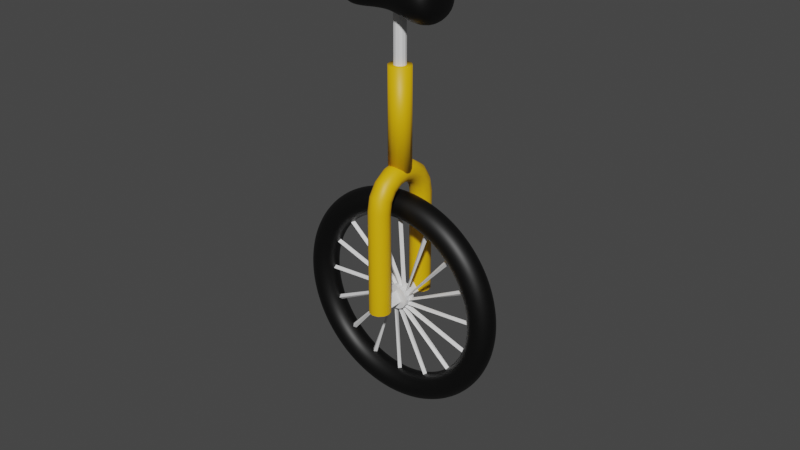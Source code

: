 # Source: Unicycle.blend  (saved by Blender 2.93.21; exported with 4.5.12 LTS)
import bpy
from mathutils import Matrix  # noqa: F401  (used for matrix-valued properties, if any)

bpy.ops.wm.read_factory_settings(use_empty=True)
scene = bpy.context.scene
scene.name = 'Scene'

# ---- collections
col_collection = bpy.data.collections.new('Collection'); scene.collection.children.link(col_collection)

# ---- materials (node trees are filled in below, after node groups)
mat_material = bpy.data.materials.new('Material')
mat_material.use_transparent_shadow = False
mat_material_002 = bpy.data.materials.new('Material.002')
mat_material_002.use_transparent_shadow = False
mat_material_001 = bpy.data.materials.new('Material.001')
mat_material_001.use_transparent_shadow = False

# ---- material node trees
mat_material.use_nodes = True; mat_material.node_tree.nodes.clear()
_N = mat_material.node_tree.nodes; _L = mat_material.node_tree.links
n0 = _N.new('ShaderNodeBsdfPrincipled'); n0.name = 'Principled BSDF'; n0.location = (10, 300)
n0.distribution = 'GGX'
n0.subsurface_method = 'BURLEY'
n0.inputs[0].default_value = (0.0, 0.0, 0.0, 1.0)
n0.inputs[3].default_value = 1.45
n0.inputs[27].default_value = (0.0, 0.0, 0.0, 1.0)
n0.inputs[28].default_value = 1.0
n1 = _N.new('ShaderNodeOutputMaterial'); n1.name = 'Material Output'; n1.location = (300, 300)
_L.new(n0.outputs[0], n1.inputs[0])
n1.is_active_output = True
mat_material_002.use_nodes = True; mat_material_002.node_tree.nodes.clear()
_N = mat_material_002.node_tree.nodes; _L = mat_material_002.node_tree.links
n0 = _N.new('ShaderNodeBsdfPrincipled'); n0.name = 'Principled BSDF'; n0.location = (10, 300)
n0.distribution = 'GGX'
n0.subsurface_method = 'BURLEY'
n0.inputs[3].default_value = 1.45
n0.inputs[27].default_value = (0.0, 0.0, 0.0, 1.0)
n0.inputs[28].default_value = 1.0
n1 = _N.new('ShaderNodeOutputMaterial'); n1.name = 'Material Output'; n1.location = (300, 300)
_L.new(n0.outputs[0], n1.inputs[0])
n1.is_active_output = True
mat_material_001.use_nodes = True; mat_material_001.node_tree.nodes.clear()
_N = mat_material_001.node_tree.nodes; _L = mat_material_001.node_tree.links
n0 = _N.new('ShaderNodeBsdfPrincipled'); n0.name = 'Principled BSDF'; n0.location = (10, 300)
n0.distribution = 'GGX'
n0.subsurface_method = 'BURLEY'
n0.inputs[0].default_value = (0.8, 0.4426, 3.118e-05, 1.0)
n0.inputs[3].default_value = 1.45
n0.inputs[27].default_value = (0.0, 0.0, 0.0, 1.0)
n0.inputs[28].default_value = 1.0
n1 = _N.new('ShaderNodeOutputMaterial'); n1.name = 'Material Output'; n1.location = (300, 300)
_L.new(n0.outputs[0], n1.inputs[0])
n1.is_active_output = True

# ---- world
world_world = bpy.data.worlds.new('World'); scene.world = world_world
world_world.use_nodes = True; world_world.node_tree.nodes.clear()
_N = world_world.node_tree.nodes; _L = world_world.node_tree.links
n0 = _N.new('ShaderNodeOutputWorld'); n0.name = 'World Output'; n0.location = (300, 300)
n1 = _N.new('ShaderNodeBackground'); n1.name = 'Background'; n1.location = (10, 300)
n1.inputs[0].default_value = (0.05088, 0.05088, 0.05088, 1.0)
_L.new(n1.outputs[0], n0.inputs[0])
n0.is_active_output = True
world_world.color = (0.05088, 0.05088, 0.05088)
world_world.use_sun_shadow = False
world_world.sun_shadow_jitter_overblur = 0.0

# ---- meshes
me_torus = bpy.data.meshes.new('Torus')
me_torus.from_pydata([(1.44, 0.0, 0.0), (1.384, 0.0, 0.1344), (1.25, 0.0, 0.19), (1.116, 0.0, 0.1344), (1.06, 0.0, 2.327e-17), (1.116, 0.0, -0.1344), (1.25, 0.0, -0.19), (1.384, 0.0, -0.1344), (1.412, 0.2809, 0.0), (1.358, 0.2701, 0.1344), (1.226, 0.2439, 0.19), (1.094, 0.2177, 0.1344), (1.04, 0.2068, 2.327e-17), (1.094, 0.2177, -0.1344), (1.226, 0.2439, -0.19), (1.358, 0.2701, -0.1344), (1.33, 0.5511, 0.0), (1.279, 0.5298, 0.1344), (1.155, 0.4784, 0.19), (1.031, 0.4269, 0.1344), (0.9793, 0.4056, 2.327e-17), (1.031, 0.4269, -0.1344), (1.155, 0.4784, -0.19), (1.279, 0.5298, -0.1344), (1.197, 0.8, 0.0), (1.151, 0.7691, 0.1344), (1.039, 0.6945, 0.19), (0.9276, 0.6198, 0.1344), (0.8814, 0.5889, 2.327e-17), (0.9276, 0.6198, -0.1344), (1.039, 0.6945, -0.19), (1.151, 0.7691, -0.1344), (1.018, 1.018, 0.0), (0.9789, 0.9789, 0.1344), (0.8839, 0.8839, 0.19), (0.7889, 0.7889, 0.1344), (0.7495, 0.7495, 2.327e-17), (0.7889, 0.7889, -0.1344), (0.8839, 0.8839, -0.19), (0.9789, 0.9789, -0.1344), (0.8, 1.197, 0.0), (0.7691, 1.151, 0.1344), (0.6945, 1.039, 0.19), (0.6198, 0.9276, 0.1344), (0.5889, 0.8814, 2.327e-17), (0.6198, 0.9276, -0.1344), (0.6945, 1.039, -0.19), (0.7691, 1.151, -0.1344), (0.5511, 1.33, 0.0), (0.5298, 1.279, 0.1344), (0.4784, 1.155, 0.19), (0.4269, 1.031, 0.1344), (0.4056, 0.9793, 2.327e-17), (0.4269, 1.031, -0.1344), (0.4784, 1.155, -0.19), (0.5298, 1.279, -0.1344), (0.2809, 1.412, 0.0), (0.2701, 1.358, 0.1344), (0.2439, 1.226, 0.19), (0.2177, 1.094, 0.1344), (0.2068, 1.04, 2.327e-17), (0.2177, 1.094, -0.1344), (0.2439, 1.226, -0.19), (0.2701, 1.358, -0.1344), (1.087e-07, 1.44, 0.0), (1.045e-07, 1.384, 0.1344), (9.437e-08, 1.25, 0.19), (8.423e-08, 1.116, 0.1344), (8.003e-08, 1.06, 2.327e-17), (8.423e-08, 1.116, -0.1344), (9.437e-08, 1.25, -0.19), (1.045e-07, 1.384, -0.1344), (-0.2809, 1.412, 0.0), (-0.2701, 1.358, 0.1344), (-0.2439, 1.226, 0.19), (-0.2177, 1.094, 0.1344), (-0.2068, 1.04, 2.327e-17), (-0.2177, 1.094, -0.1344), (-0.2439, 1.226, -0.19), (-0.2701, 1.358, -0.1344), (-0.5511, 1.33, 0.0), (-0.5298, 1.279, 0.1344), (-0.4784, 1.155, 0.19), (-0.4269, 1.031, 0.1344), (-0.4056, 0.9793, 2.327e-17), (-0.4269, 1.031, -0.1344), (-0.4784, 1.155, -0.19), (-0.5298, 1.279, -0.1344), (-0.8, 1.197, 0.0), (-0.7691, 1.151, 0.1344), (-0.6945, 1.039, 0.19), (-0.6198, 0.9276, 0.1344), (-0.5889, 0.8814, 2.327e-17), (-0.6198, 0.9276, -0.1344), (-0.6945, 1.039, -0.19), (-0.7691, 1.151, -0.1344), (-1.018, 1.018, 0.0), (-0.9789, 0.9789, 0.1344), (-0.8839, 0.8839, 0.19), (-0.7889, 0.7889, 0.1344), (-0.7495, 0.7495, 2.327e-17), (-0.7889, 0.7889, -0.1344), (-0.8839, 0.8839, -0.19), (-0.9789, 0.9789, -0.1344), (-1.197, 0.8, 0.0), (-1.151, 0.7691, 0.1344), (-1.039, 0.6945, 0.19), (-0.9276, 0.6198, 0.1344), (-0.8814, 0.5889, 2.327e-17), (-0.9276, 0.6198, -0.1344), (-1.039, 0.6945, -0.19), (-1.151, 0.7691, -0.1344), (-1.33, 0.5511, 0.0), (-1.279, 0.5298, 0.1344), (-1.155, 0.4784, 0.19), (-1.031, 0.4269, 0.1344), (-0.9793, 0.4056, 2.327e-17), (-1.031, 0.4269, -0.1344), (-1.155, 0.4784, -0.19), (-1.279, 0.5298, -0.1344), (-1.412, 0.2809, 0.0), (-1.358, 0.2701, 0.1344), (-1.226, 0.2439, 0.19), (-1.094, 0.2177, 0.1344), (-1.04, 0.2068, 2.327e-17), (-1.094, 0.2177, -0.1344), (-1.226, 0.2439, -0.19), (-1.358, 0.2701, -0.1344), (-1.44, 1.259e-07, 0.0), (-1.384, 1.21e-07, 0.1344), (-1.25, 1.093e-07, 0.19), (-1.116, 9.753e-08, 0.1344), (-1.06, 9.267e-08, 2.327e-17), (-1.116, 9.753e-08, -0.1344), (-1.25, 1.093e-07, -0.19), (-1.384, 1.21e-07, -0.1344), (-1.412, -0.2809, 0.0), (-1.358, -0.2701, 0.1344), (-1.226, -0.2439, 0.19), (-1.094, -0.2177, 0.1344), (-1.04, -0.2068, 2.327e-17), (-1.094, -0.2177, -0.1344), (-1.226, -0.2439, -0.19), (-1.358, -0.2701, -0.1344), (-1.33, -0.5511, 0.0), (-1.279, -0.5298, 0.1344), (-1.155, -0.4784, 0.19), (-1.031, -0.4269, 0.1344), (-0.9793, -0.4056, 2.327e-17), (-1.031, -0.4269, -0.1344), (-1.155, -0.4784, -0.19), (-1.279, -0.5298, -0.1344), (-1.197, -0.8, 0.0), (-1.151, -0.7691, 0.1344), (-1.039, -0.6945, 0.19), (-0.9276, -0.6198, 0.1344), (-0.8814, -0.5889, 2.327e-17), (-0.9276, -0.6198, -0.1344), (-1.039, -0.6945, -0.19), (-1.151, -0.7691, -0.1344), (-1.018, -1.018, 0.0), (-0.9789, -0.9789, 0.1344), (-0.8839, -0.8839, 0.19), (-0.7889, -0.7889, 0.1344), (-0.7495, -0.7495, 2.327e-17), (-0.7889, -0.7889, -0.1344), (-0.8839, -0.8839, -0.19), (-0.9789, -0.9789, -0.1344), (-0.8, -1.197, 0.0), (-0.7691, -1.151, 0.1344), (-0.6945, -1.039, 0.19), (-0.6198, -0.9276, 0.1344), (-0.5889, -0.8814, 2.327e-17), (-0.6198, -0.9276, -0.1344), (-0.6945, -1.039, -0.19), (-0.7691, -1.151, -0.1344), (-0.5511, -1.33, 0.0), (-0.5298, -1.279, 0.1344), (-0.4784, -1.155, 0.19), (-0.4269, -1.031, 0.1344), (-0.4056, -0.9793, 2.327e-17), (-0.4269, -1.031, -0.1344), (-0.4784, -1.155, -0.19), (-0.5298, -1.279, -0.1344), (-0.2809, -1.412, 0.0), (-0.2701, -1.358, 0.1344), (-0.2439, -1.226, 0.19), (-0.2177, -1.094, 0.1344), (-0.2068, -1.04, 2.327e-17), (-0.2177, -1.094, -0.1344), (-0.2439, -1.226, -0.19), (-0.2701, -1.358, -0.1344), (1.087e-07, -1.44, 0.0), (1.045e-07, -1.384, 0.1344), (9.437e-08, -1.25, 0.19), (8.423e-08, -1.116, 0.1344), (8.003e-08, -1.06, 2.327e-17), (8.423e-08, -1.116, -0.1344), (9.437e-08, -1.25, -0.19), (1.045e-07, -1.384, -0.1344), (0.2809, -1.412, 0.0), (0.2701, -1.358, 0.1344), (0.2439, -1.226, 0.19), (0.2177, -1.094, 0.1344), (0.2068, -1.04, 2.327e-17), (0.2177, -1.094, -0.1344), (0.2439, -1.226, -0.19), (0.2701, -1.358, -0.1344), (0.5511, -1.33, 0.0), (0.5298, -1.279, 0.1344), (0.4784, -1.155, 0.19), (0.4269, -1.031, 0.1344), (0.4056, -0.9793, 2.327e-17), (0.4269, -1.031, -0.1344), (0.4784, -1.155, -0.19), (0.5298, -1.279, -0.1344), (0.8, -1.197, 0.0), (0.7691, -1.151, 0.1344), (0.6945, -1.039, 0.19), (0.6198, -0.9276, 0.1344), (0.5889, -0.8814, 2.327e-17), (0.6198, -0.9276, -0.1344), (0.6945, -1.039, -0.19), (0.7691, -1.151, -0.1344), (1.018, -1.018, 0.0), (0.9789, -0.9789, 0.1344), (0.8839, -0.8839, 0.19), (0.7889, -0.7889, 0.1344), (0.7495, -0.7495, 2.327e-17), (0.7889, -0.7889, -0.1344), (0.8839, -0.8839, -0.19), (0.9789, -0.9789, -0.1344), (1.197, -0.8, 0.0), (1.151, -0.7691, 0.1344), (1.039, -0.6945, 0.19), (0.9276, -0.6198, 0.1344), (0.8814, -0.5889, 2.327e-17), (0.9276, -0.6198, -0.1344), (1.039, -0.6945, -0.19), (1.151, -0.7691, -0.1344), (1.33, -0.5511, 0.0), (1.279, -0.5298, 0.1344), (1.155, -0.4784, 0.19), (1.031, -0.4269, 0.1344), (0.9793, -0.4056, 2.327e-17), (1.031, -0.4269, -0.1344), (1.155, -0.4784, -0.19), (1.279, -0.5298, -0.1344), (1.412, -0.2809, 0.0), (1.358, -0.2701, 0.1344), (1.226, -0.2439, 0.19), (1.094, -0.2177, 0.1344), (1.04, -0.2068, 2.327e-17), (1.094, -0.2177, -0.1344), (1.226, -0.2439, -0.19), (1.358, -0.2701, -0.1344)], [], [(0, 8, 9, 1), (1, 9, 10, 2), (2, 10, 11, 3), (3, 11, 12, 4), (4, 12, 13, 5), (5, 13, 14, 6), (6, 14, 15, 7), (7, 15, 8, 0), (8, 16, 17, 9), (9, 17, 18, 10), (10, 18, 19, 11), (11, 19, 20, 12), (12, 20, 21, 13), (13, 21, 22, 14), (14, 22, 23, 15), (15, 23, 16, 8), (16, 24, 25, 17), (17, 25, 26, 18), (18, 26, 27, 19), (19, 27, 28, 20), (20, 28, 29, 21), (21, 29, 30, 22), (22, 30, 31, 23), (23, 31, 24, 16), (24, 32, 33, 25), (25, 33, 34, 26), (26, 34, 35, 27), (27, 35, 36, 28), (28, 36, 37, 29), (29, 37, 38, 30), (30, 38, 39, 31), (31, 39, 32, 24), (32, 40, 41, 33), (33, 41, 42, 34), (34, 42, 43, 35), (35, 43, 44, 36), (36, 44, 45, 37), (37, 45, 46, 38), (38, 46, 47, 39), (39, 47, 40, 32), (40, 48, 49, 41), (41, 49, 50, 42), (42, 50, 51, 43), (43, 51, 52, 44), (44, 52, 53, 45), (45, 53, 54, 46), (46, 54, 55, 47), (47, 55, 48, 40), (48, 56, 57, 49), (49, 57, 58, 50), (50, 58, 59, 51), (51, 59, 60, 52), (52, 60, 61, 53), (53, 61, 62, 54), (54, 62, 63, 55), (55, 63, 56, 48), (56, 64, 65, 57), (57, 65, 66, 58), (58, 66, 67, 59), (59, 67, 68, 60), (60, 68, 69, 61), (61, 69, 70, 62), (62, 70, 71, 63), (63, 71, 64, 56), (64, 72, 73, 65), (65, 73, 74, 66), (66, 74, 75, 67), (67, 75, 76, 68), (68, 76, 77, 69), (69, 77, 78, 70), (70, 78, 79, 71), (71, 79, 72, 64), (72, 80, 81, 73), (73, 81, 82, 74), (74, 82, 83, 75), (75, 83, 84, 76), (76, 84, 85, 77), (77, 85, 86, 78), (78, 86, 87, 79), (79, 87, 80, 72), (80, 88, 89, 81), (81, 89, 90, 82), (82, 90, 91, 83), (83, 91, 92, 84), (84, 92, 93, 85), (85, 93, 94, 86), (86, 94, 95, 87), (87, 95, 88, 80), (88, 96, 97, 89), (89, 97, 98, 90), (90, 98, 99, 91), (91, 99, 100, 92), (92, 100, 101, 93), (93, 101, 102, 94), (94, 102, 103, 95), (95, 103, 96, 88), (96, 104, 105, 97), (97, 105, 106, 98), (98, 106, 107, 99), (99, 107, 108, 100), (100, 108, 109, 101), (101, 109, 110, 102), (102, 110, 111, 103), (103, 111, 104, 96), (104, 112, 113, 105), (105, 113, 114, 106), (106, 114, 115, 107), (107, 115, 116, 108), (108, 116, 117, 109), (109, 117, 118, 110), (110, 118, 119, 111), (111, 119, 112, 104), (112, 120, 121, 113), (113, 121, 122, 114), (114, 122, 123, 115), (115, 123, 124, 116), (116, 124, 125, 117), (117, 125, 126, 118), (118, 126, 127, 119), (119, 127, 120, 112), (120, 128, 129, 121), (121, 129, 130, 122), (122, 130, 131, 123), (123, 131, 132, 124), (124, 132, 133, 125), (125, 133, 134, 126), (126, 134, 135, 127), (127, 135, 128, 120), (128, 136, 137, 129), (129, 137, 138, 130), (130, 138, 139, 131), (131, 139, 140, 132), (132, 140, 141, 133), (133, 141, 142, 134), (134, 142, 143, 135), (135, 143, 136, 128), (136, 144, 145, 137), (137, 145, 146, 138), (138, 146, 147, 139), (139, 147, 148, 140), (140, 148, 149, 141), (141, 149, 150, 142), (142, 150, 151, 143), (143, 151, 144, 136), (144, 152, 153, 145), (145, 153, 154, 146), (146, 154, 155, 147), (147, 155, 156, 148), (148, 156, 157, 149), (149, 157, 158, 150), (150, 158, 159, 151), (151, 159, 152, 144), (152, 160, 161, 153), (153, 161, 162, 154), (154, 162, 163, 155), (155, 163, 164, 156), (156, 164, 165, 157), (157, 165, 166, 158), (158, 166, 167, 159), (159, 167, 160, 152), (160, 168, 169, 161), (161, 169, 170, 162), (162, 170, 171, 163), (163, 171, 172, 164), (164, 172, 173, 165), (165, 173, 174, 166), (166, 174, 175, 167), (167, 175, 168, 160), (168, 176, 177, 169), (169, 177, 178, 170), (170, 178, 179, 171), (171, 179, 180, 172), (172, 180, 181, 173), (173, 181, 182, 174), (174, 182, 183, 175), (175, 183, 176, 168), (176, 184, 185, 177), (177, 185, 186, 178), (178, 186, 187, 179), (179, 187, 188, 180), (180, 188, 189, 181), (181, 189, 190, 182), (182, 190, 191, 183), (183, 191, 184, 176), (184, 192, 193, 185), (185, 193, 194, 186), (186, 194, 195, 187), (187, 195, 196, 188), (188, 196, 197, 189), (189, 197, 198, 190), (190, 198, 199, 191), (191, 199, 192, 184), (192, 200, 201, 193), (193, 201, 202, 194), (194, 202, 203, 195), (195, 203, 204, 196), (196, 204, 205, 197), (197, 205, 206, 198), (198, 206, 207, 199), (199, 207, 200, 192), (200, 208, 209, 201), (201, 209, 210, 202), (202, 210, 211, 203), (203, 211, 212, 204), (204, 212, 213, 205), (205, 213, 214, 206), (206, 214, 215, 207), (207, 215, 208, 200), (208, 216, 217, 209), (209, 217, 218, 210), (210, 218, 219, 211), (211, 219, 220, 212), (212, 220, 221, 213), (213, 221, 222, 214), (214, 222, 223, 215), (215, 223, 216, 208), (216, 224, 225, 217), (217, 225, 226, 218), (218, 226, 227, 219), (219, 227, 228, 220), (220, 228, 229, 221), (221, 229, 230, 222), (222, 230, 231, 223), (223, 231, 224, 216), (224, 232, 233, 225), (225, 233, 234, 226), (226, 234, 235, 227), (227, 235, 236, 228), (228, 236, 237, 229), (229, 237, 238, 230), (230, 238, 239, 231), (231, 239, 232, 224), (232, 240, 241, 233), (233, 241, 242, 234), (234, 242, 243, 235), (235, 243, 244, 236), (236, 244, 245, 237), (237, 245, 246, 238), (238, 246, 247, 239), (239, 247, 240, 232), (240, 248, 249, 241), (241, 249, 250, 242), (242, 250, 251, 243), (243, 251, 252, 244), (244, 252, 253, 245), (245, 253, 254, 246), (246, 254, 255, 247), (247, 255, 248, 240), (248, 0, 1, 249), (249, 1, 2, 250), (250, 2, 3, 251), (251, 3, 4, 252), (252, 4, 5, 253), (253, 5, 6, 254), (254, 6, 7, 255), (255, 7, 0, 248)])
me_torus.polygons.foreach_set('use_smooth', [True] * 256)
_uv = me_torus.uv_layers.new(name='UVMap')
_uv.uv.foreach_set('vector', [0.5, 0.5, 0.5312, 0.5, 0.5312, 0.625, 0.5, 0.625, 0.5, 0.625, 0.5312, 0.625, 0.5312, 0.75, 0.5, 0.75, 0.5, 0.75, 0.5312, 0.75, 0.5312, 0.875, 0.5, 0.875, 0.5, 0.875, 0.5312, 0.875, 0.5312, 1.0, 0.5, 1.0, 0.5, 0.0, 0.5312, 0.0, 0.5312, 0.125, 0.5, 0.125, 0.5, 0.125, 0.5312, 0.125, 0.5312, 0.25, 0.5, 0.25, 0.5, 0.25, 0.5312, 0.25, 0.5312, 0.375, 0.5, 0.375, 0.5, 0.375, 0.5312, 0.375, 0.5312, 0.5, 0.5, 0.5, 0.5312, 0.5, 0.5625, 0.5, 0.5625, 0.625, 0.5312, 0.625, 0.5312, 0.625, 0.5625, 0.625, 0.5625, 0.75, 0.5312, 0.75, 0.5312, 0.75, 0.5625, 0.75, 0.5625, 0.875, 0.5312, 0.875, 0.5312, 0.875, 0.5625, 0.875, 0.5625, 1.0, 0.5312, 1.0, 0.5312, 0.0, 0.5625, 0.0, 0.5625, 0.125, 0.5312, 0.125, 0.5312, 0.125, 0.5625, 0.125, 0.5625, 0.25, 0.5312, 0.25, 0.5312, 0.25, 0.5625, 0.25, 0.5625, 0.375, 0.5312, 0.375, 0.5312, 0.375, 0.5625, 0.375, 0.5625, 0.5, 0.5312, 0.5, 0.5625, 0.5, 0.5938, 0.5, 0.5938, 0.625, 0.5625, 0.625, 0.5625, 0.625, 0.5938, 0.625, 0.5938, 0.75, 0.5625, 0.75, 0.5625, 0.75, 0.5938, 0.75, 0.5938, 0.875, 0.5625, 0.875, 0.5625, 0.875, 0.5938, 0.875, 0.5938, 1.0, 0.5625, 1.0, 0.5625, 0.0, 0.5938, 0.0, 0.5938, 0.125, 0.5625, 0.125, 0.5625, 0.125, 0.5938, 0.125, 0.5938, 0.25, 0.5625, 0.25, 0.5625, 0.25, 0.5938, 0.25, 0.5938, 0.375, 0.5625, 0.375, 0.5625, 0.375, 0.5938, 0.375, 0.5938, 0.5, 0.5625, 0.5, 0.5938, 0.5, 0.625, 0.5, 0.625, 0.625, 0.5938, 0.625, 0.5938, 0.625, 0.625, 0.625, 0.625, 0.75, 0.5938, 0.75, 0.5938, 0.75, 0.625, 0.75, 0.625, 0.875, 0.5938, 0.875, 0.5938, 0.875, 0.625, 0.875, 0.625, 1.0, 0.5938, 1.0, 0.5938, 0.0, 0.625, 0.0, 0.625, 0.125, 0.5938, 0.125, 0.5938, 0.125, 0.625, 0.125, 0.625, 0.25, 0.5938, 0.25, 0.5938, 0.25, 0.625, 0.25, 0.625, 0.375, 0.5938, 0.375, 0.5938, 0.375, 0.625, 0.375, 0.625, 0.5, 0.5938, 0.5, 0.625, 0.5, 0.6562, 0.5, 0.6562, 0.625, 0.625, 0.625, 0.625, 0.625, 0.6562, 0.625, 0.6562, 0.75, 0.625, 0.75, 0.625, 0.75, 0.6562, 0.75, 0.6562, 0.875, 0.625, 0.875, 0.625, 0.875, 0.6562, 0.875, 0.6562, 1.0, 0.625, 1.0, 0.625, 0.0, 0.6562, 0.0, 0.6562, 0.125, 0.625, 0.125, 0.625, 0.125, 0.6562, 0.125, 0.6562, 0.25, 0.625, 0.25, 0.625, 0.25, 0.6562, 0.25, 0.6562, 0.375, 0.625, 0.375, 0.625, 0.375, 0.6562, 0.375, 0.6562, 0.5, 0.625, 0.5, 0.6562, 0.5, 0.6875, 0.5, 0.6875, 0.625, 0.6562, 0.625, 0.6562, 0.625, 0.6875, 0.625, 0.6875, 0.75, 0.6562, 0.75, 0.6562, 0.75, 0.6875, 0.75, 0.6875, 0.875, 0.6562, 0.875, 0.6562, 0.875, 0.6875, 0.875, 0.6875, 1.0, 0.6562, 1.0, 0.6562, 0.0, 0.6875, 0.0, 0.6875, 0.125, 0.6562, 0.125, 0.6562, 0.125, 0.6875, 0.125, 0.6875, 0.25, 0.6562, 0.25, 0.6562, 0.25, 0.6875, 0.25, 0.6875, 0.375, 0.6562, 0.375, 0.6562, 0.375, 0.6875, 0.375, 0.6875, 0.5, 0.6562, 0.5, 0.6875, 0.5, 0.7188, 0.5, 0.7188, 0.625, 0.6875, 0.625, 0.6875, 0.625, 0.7188, 0.625, 0.7188, 0.75, 0.6875, 0.75, 0.6875, 0.75, 0.7188, 0.75, 0.7188, 0.875, 0.6875, 0.875, 0.6875, 0.875, 0.7188, 0.875, 0.7188, 1.0, 0.6875, 1.0, 0.6875, 0.0, 0.7188, 0.0, 0.7188, 0.125, 0.6875, 0.125, 0.6875, 0.125, 0.7188, 0.125, 0.7188, 0.25, 0.6875, 0.25, 0.6875, 0.25, 0.7188, 0.25, 0.7188, 0.375, 0.6875, 0.375, 0.6875, 0.375, 0.7188, 0.375, 0.7188, 0.5, 0.6875, 0.5, 0.7188, 0.5, 0.75, 0.5, 0.75, 0.625, 0.7188, 0.625, 0.7188, 0.625, 0.75, 0.625, 0.75, 0.75, 0.7188, 0.75, 0.7188, 0.75, 0.75, 0.75, 0.75, 0.875, 0.7188, 0.875, 0.7188, 0.875, 0.75, 0.875, 0.75, 1.0, 0.7188, 1.0, 0.7188, 0.0, 0.75, 0.0, 0.75, 0.125, 0.7188, 0.125, 0.7188, 0.125, 0.75, 0.125, 0.75, 0.25, 0.7188, 0.25, 0.7188, 0.25, 0.75, 0.25, 0.75, 0.375, 0.7188, 0.375, 0.7188, 0.375, 0.75, 0.375, 0.75, 0.5, 0.7188, 0.5, 0.75, 0.5, 0.7812, 0.5, 0.7812, 0.625, 0.75, 0.625, 0.75, 0.625, 0.7812, 0.625, 0.7812, 0.75, 0.75, 0.75, 0.75, 0.75, 0.7812, 0.75, 0.7812, 0.875, 0.75, 0.875, 0.75, 0.875, 0.7812, 0.875, 0.7812, 1.0, 0.75, 1.0, 0.75, 0.0, 0.7812, 0.0, 0.7812, 0.125, 0.75, 0.125, 0.75, 0.125, 0.7812, 0.125, 0.7812, 0.25, 0.75, 0.25, 0.75, 0.25, 0.7812, 0.25, 0.7812, 0.375, 0.75, 0.375, 0.75, 0.375, 0.7812, 0.375, 0.7812, 0.5, 0.75, 0.5, 0.7812, 0.5, 0.8125, 0.5, 0.8125, 0.625, 0.7812, 0.625, 0.7812, 0.625, 0.8125, 0.625, 0.8125, 0.75, 0.7812, 0.75, 0.7812, 0.75, 0.8125, 0.75, 0.8125, 0.875, 0.7812, 0.875, 0.7812, 0.875, 0.8125, 0.875, 0.8125, 1.0, 0.7812, 1.0, 0.7812, 0.0, 0.8125, 0.0, 0.8125, 0.125, 0.7812, 0.125, 0.7812, 0.125, 0.8125, 0.125, 0.8125, 0.25, 0.7812, 0.25, 0.7812, 0.25, 0.8125, 0.25, 0.8125, 0.375, 0.7812, 0.375, 0.7812, 0.375, 0.8125, 0.375, 0.8125, 0.5, 0.7812, 0.5, 0.8125, 0.5, 0.8438, 0.5, 0.8438, 0.625, 0.8125, 0.625, 0.8125, 0.625, 0.8438, 0.625, 0.8438, 0.75, 0.8125, 0.75, 0.8125, 0.75, 0.8438, 0.75, 0.8438, 0.875, 0.8125, 0.875, 0.8125, 0.875, 0.8438, 0.875, 0.8438, 1.0, 0.8125, 1.0, 0.8125, 0.0, 0.8438, 0.0, 0.8438, 0.125, 0.8125, 0.125, 0.8125, 0.125, 0.8438, 0.125, 0.8438, 0.25, 0.8125, 0.25, 0.8125, 0.25, 0.8438, 0.25, 0.8438, 0.375, 0.8125, 0.375, 0.8125, 0.375, 0.8438, 0.375, 0.8438, 0.5, 0.8125, 0.5, 0.8438, 0.5, 0.875, 0.5, 0.875, 0.625, 0.8438, 0.625, 0.8438, 0.625, 0.875, 0.625, 0.875, 0.75, 0.8438, 0.75, 0.8438, 0.75, 0.875, 0.75, 0.875, 0.875, 0.8438, 0.875, 0.8438, 0.875, 0.875, 0.875, 0.875, 1.0, 0.8438, 1.0, 0.8438, 0.0, 0.875, 0.0, 0.875, 0.125, 0.8438, 0.125, 0.8438, 0.125, 0.875, 0.125, 0.875, 0.25, 0.8438, 0.25, 0.8438, 0.25, 0.875, 0.25, 0.875, 0.375, 0.8438, 0.375, 0.8438, 0.375, 0.875, 0.375, 0.875, 0.5, 0.8438, 0.5, 0.875, 0.5, 0.9062, 0.5, 0.9062, 0.625, 0.875, 0.625, 0.875, 0.625, 0.9062, 0.625, 0.9062, 0.75, 0.875, 0.75, 0.875, 0.75, 0.9062, 0.75, 0.9062, 0.875, 0.875, 0.875, 0.875, 0.875, 0.9062, 0.875, 0.9062, 1.0, 0.875, 1.0, 0.875, 0.0, 0.9062, 0.0, 0.9062, 0.125, 0.875, 0.125, 0.875, 0.125, 0.9062, 0.125, 0.9062, 0.25, 0.875, 0.25, 0.875, 0.25, 0.9062, 0.25, 0.9062, 0.375, 0.875, 0.375, 0.875, 0.375, 0.9062, 0.375, 0.9062, 0.5, 0.875, 0.5, 0.9062, 0.5, 0.9375, 0.5, 0.9375, 0.625, 0.9062, 0.625, 0.9062, 0.625, 0.9375, 0.625, 0.9375, 0.75, 0.9062, 0.75, 0.9062, 0.75, 0.9375, 0.75, 0.9375, 0.875, 0.9062, 0.875, 0.9062, 0.875, 0.9375, 0.875, 0.9375, 1.0, 0.9062, 1.0, 0.9062, 0.0, 0.9375, 0.0, 0.9375, 0.125, 0.9062, 0.125, 0.9062, 0.125, 0.9375, 0.125, 0.9375, 0.25, 0.9062, 0.25, 0.9062, 0.25, 0.9375, 0.25, 0.9375, 0.375, 0.9062, 0.375, 0.9062, 0.375, 0.9375, 0.375, 0.9375, 0.5, 0.9062, 0.5, 0.9375, 0.5, 0.9688, 0.5, 0.9688, 0.625, 0.9375, 0.625, 0.9375, 0.625, 0.9688, 0.625, 0.9688, 0.75, 0.9375, 0.75, 0.9375, 0.75, 0.9688, 0.75, 0.9688, 0.875, 0.9375, 0.875, 0.9375, 0.875, 0.9688, 0.875, 0.9688, 1.0, 0.9375, 1.0, 0.9375, 0.0, 0.9688, 0.0, 0.9688, 0.125, 0.9375, 0.125, 0.9375, 0.125, 0.9688, 0.125, 0.9688, 0.25, 0.9375, 0.25, 0.9375, 0.25, 0.9688, 0.25, 0.9688, 0.375, 0.9375, 0.375, 0.9375, 0.375, 0.9688, 0.375, 0.9688, 0.5, 0.9375, 0.5, 0.9688, 0.5, 1.0, 0.5, 1.0, 0.625, 0.9688, 0.625, 0.9688, 0.625, 1.0, 0.625, 1.0, 0.75, 0.9688, 0.75, 0.9688, 0.75, 1.0, 0.75, 1.0, 0.875, 0.9688, 0.875, 0.9688, 0.875, 1.0, 0.875, 1.0, 1.0, 0.9688, 1.0, 0.9688, 0.0, 1.0, 0.0, 1.0, 0.125, 0.9688, 0.125, 0.9688, 0.125, 1.0, 0.125, 1.0, 0.25, 0.9688, 0.25, 0.9688, 0.25, 1.0, 0.25, 1.0, 0.375, 0.9688, 0.375, 0.9688, 0.375, 1.0, 0.375, 1.0, 0.5, 0.9688, 0.5, 0.0, 0.5, 0.03125, 0.5, 0.03125, 0.625, 0.0, 0.625, 0.0, 0.625, 0.03125, 0.625, 0.03125, 0.75, 0.0, 0.75, 0.0, 0.75, 0.03125, 0.75, 0.03125, 0.875, 0.0, 0.875, 0.0, 0.875, 0.03125, 0.875, 0.03125, 1.0, 0.0, 1.0, 0.0, 0.0, 0.03125, 0.0, 0.03125, 0.125, 0.0, 0.125, 0.0, 0.125, 0.03125, 0.125, 0.03125, 0.25, 0.0, 0.25, 0.0, 0.25, 0.03125, 0.25, 0.03125, 0.375, 0.0, 0.375, 0.0, 0.375, 0.03125, 0.375, 0.03125, 0.5, 0.0, 0.5, 0.03125, 0.5, 0.0625, 0.5, 0.0625, 0.625, 0.03125, 0.625, 0.03125, 0.625, 0.0625, 0.625, 0.0625, 0.75, 0.03125, 0.75, 0.03125, 0.75, 0.0625, 0.75, 0.0625, 0.875, 0.03125, 0.875, 0.03125, 0.875, 0.0625, 0.875, 0.0625, 1.0, 0.03125, 1.0, 0.03125, 0.0, 0.0625, 0.0, 0.0625, 0.125, 0.03125, 0.125, 0.03125, 0.125, 0.0625, 0.125, 0.0625, 0.25, 0.03125, 0.25, 0.03125, 0.25, 0.0625, 0.25, 0.0625, 0.375, 0.03125, 0.375, 0.03125, 0.375, 0.0625, 0.375, 0.0625, 0.5, 0.03125, 0.5, 0.0625, 0.5, 0.09375, 0.5, 0.09375, 0.625, 0.0625, 0.625, 0.0625, 0.625, 0.09375, 0.625, 0.09375, 0.75, 0.0625, 0.75, 0.0625, 0.75, 0.09375, 0.75, 0.09375, 0.875, 0.0625, 0.875, 0.0625, 0.875, 0.09375, 0.875, 0.09375, 1.0, 0.0625, 1.0, 0.0625, 0.0, 0.09375, 0.0, 0.09375, 0.125, 0.0625, 0.125, 0.0625, 0.125, 0.09375, 0.125, 0.09375, 0.25, 0.0625, 0.25, 0.0625, 0.25, 0.09375, 0.25, 0.09375, 0.375, 0.0625, 0.375, 0.0625, 0.375, 0.09375, 0.375, 0.09375, 0.5, 0.0625, 0.5, 0.09375, 0.5, 0.125, 0.5, 0.125, 0.625, 0.09375, 0.625, 0.09375, 0.625, 0.125, 0.625, 0.125, 0.75, 0.09375, 0.75, 0.09375, 0.75, 0.125, 0.75, 0.125, 0.875, 0.09375, 0.875, 0.09375, 0.875, 0.125, 0.875, 0.125, 1.0, 0.09375, 1.0, 0.09375, 0.0, 0.125, 0.0, 0.125, 0.125, 0.09375, 0.125, 0.09375, 0.125, 0.125, 0.125, 0.125, 0.25, 0.09375, 0.25, 0.09375, 0.25, 0.125, 0.25, 0.125, 0.375, 0.09375, 0.375, 0.09375, 0.375, 0.125, 0.375, 0.125, 0.5, 0.09375, 0.5, 0.125, 0.5, 0.1562, 0.5, 0.1562, 0.625, 0.125, 0.625, 0.125, 0.625, 0.1562, 0.625, 0.1562, 0.75, 0.125, 0.75, 0.125, 0.75, 0.1562, 0.75, 0.1562, 0.875, 0.125, 0.875, 0.125, 0.875, 0.1562, 0.875, 0.1562, 1.0, 0.125, 1.0, 0.125, 0.0, 0.1562, 0.0, 0.1562, 0.125, 0.125, 0.125, 0.125, 0.125, 0.1562, 0.125, 0.1562, 0.25, 0.125, 0.25, 0.125, 0.25, 0.1562, 0.25, 0.1562, 0.375, 0.125, 0.375, 0.125, 0.375, 0.1562, 0.375, 0.1562, 0.5, 0.125, 0.5, 0.1562, 0.5, 0.1875, 0.5, 0.1875, 0.625, 0.1562, 0.625, 0.1562, 0.625, 0.1875, 0.625, 0.1875, 0.75, 0.1562, 0.75, 0.1562, 0.75, 0.1875, 0.75, 0.1875, 0.875, 0.1562, 0.875, 0.1562, 0.875, 0.1875, 0.875, 0.1875, 1.0, 0.1562, 1.0, 0.1562, 0.0, 0.1875, 0.0, 0.1875, 0.125, 0.1562, 0.125, 0.1562, 0.125, 0.1875, 0.125, 0.1875, 0.25, 0.1562, 0.25, 0.1562, 0.25, 0.1875, 0.25, 0.1875, 0.375, 0.1562, 0.375, 0.1562, 0.375, 0.1875, 0.375, 0.1875, 0.5, 0.1562, 0.5, 0.1875, 0.5, 0.2188, 0.5, 0.2188, 0.625, 0.1875, 0.625, 0.1875, 0.625, 0.2188, 0.625, 0.2188, 0.75, 0.1875, 0.75, 0.1875, 0.75, 0.2188, 0.75, 0.2188, 0.875, 0.1875, 0.875, 0.1875, 0.875, 0.2188, 0.875, 0.2188, 1.0, 0.1875, 1.0, 0.1875, 0.0, 0.2188, 0.0, 0.2188, 0.125, 0.1875, 0.125, 0.1875, 0.125, 0.2188, 0.125, 0.2188, 0.25, 0.1875, 0.25, 0.1875, 0.25, 0.2188, 0.25, 0.2188, 0.375, 0.1875, 0.375, 0.1875, 0.375, 0.2188, 0.375, 0.2188, 0.5, 0.1875, 0.5, 0.2188, 0.5, 0.25, 0.5, 0.25, 0.625, 0.2188, 0.625, 0.2188, 0.625, 0.25, 0.625, 0.25, 0.75, 0.2188, 0.75, 0.2188, 0.75, 0.25, 0.75, 0.25, 0.875, 0.2188, 0.875, 0.2188, 0.875, 0.25, 0.875, 0.25, 1.0, 0.2188, 1.0, 0.2188, 0.0, 0.25, 0.0, 0.25, 0.125, 0.2188, 0.125, 0.2188, 0.125, 0.25, 0.125, 0.25, 0.25, 0.2188, 0.25, 0.2188, 0.25, 0.25, 0.25, 0.25, 0.375, 0.2188, 0.375, 0.2188, 0.375, 0.25, 0.375, 0.25, 0.5, 0.2188, 0.5, 0.25, 0.5, 0.2812, 0.5, 0.2812, 0.625, 0.25, 0.625, 0.25, 0.625, 0.2812, 0.625, 0.2812, 0.75, 0.25, 0.75, 0.25, 0.75, 0.2812, 0.75, 0.2812, 0.875, 0.25, 0.875, 0.25, 0.875, 0.2812, 0.875, 0.2812, 1.0, 0.25, 1.0, 0.25, 0.0, 0.2812, 0.0, 0.2812, 0.125, 0.25, 0.125, 0.25, 0.125, 0.2812, 0.125, 0.2812, 0.25, 0.25, 0.25, 0.25, 0.25, 0.2812, 0.25, 0.2812, 0.375, 0.25, 0.375, 0.25, 0.375, 0.2812, 0.375, 0.2812, 0.5, 0.25, 0.5, 0.2812, 0.5, 0.3125, 0.5, 0.3125, 0.625, 0.2812, 0.625, 0.2812, 0.625, 0.3125, 0.625, 0.3125, 0.75, 0.2812, 0.75, 0.2812, 0.75, 0.3125, 0.75, 0.3125, 0.875, 0.2812, 0.875, 0.2812, 0.875, 0.3125, 0.875, 0.3125, 1.0, 0.2812, 1.0, 0.2812, 0.0, 0.3125, 0.0, 0.3125, 0.125, 0.2812, 0.125, 0.2812, 0.125, 0.3125, 0.125, 0.3125, 0.25, 0.2812, 0.25, 0.2812, 0.25, 0.3125, 0.25, 0.3125, 0.375, 0.2812, 0.375, 0.2812, 0.375, 0.3125, 0.375, 0.3125, 0.5, 0.2812, 0.5, 0.3125, 0.5, 0.3438, 0.5, 0.3438, 0.625, 0.3125, 0.625, 0.3125, 0.625, 0.3438, 0.625, 0.3438, 0.75, 0.3125, 0.75, 0.3125, 0.75, 0.3438, 0.75, 0.3438, 0.875, 0.3125, 0.875, 0.3125, 0.875, 0.3438, 0.875, 0.3438, 1.0, 0.3125, 1.0, 0.3125, 0.0, 0.3438, 0.0, 0.3438, 0.125, 0.3125, 0.125, 0.3125, 0.125, 0.3438, 0.125, 0.3438, 0.25, 0.3125, 0.25, 0.3125, 0.25, 0.3438, 0.25, 0.3438, 0.375, 0.3125, 0.375, 0.3125, 0.375, 0.3438, 0.375, 0.3438, 0.5, 0.3125, 0.5, 0.3438, 0.5, 0.375, 0.5, 0.375, 0.625, 0.3438, 0.625, 0.3438, 0.625, 0.375, 0.625, 0.375, 0.75, 0.3438, 0.75, 0.3438, 0.75, 0.375, 0.75, 0.375, 0.875, 0.3438, 0.875, 0.3438, 0.875, 0.375, 0.875, 0.375, 1.0, 0.3438, 1.0, 0.3438, 0.0, 0.375, 0.0, 0.375, 0.125, 0.3438, 0.125, 0.3438, 0.125, 0.375, 0.125, 0.375, 0.25, 0.3438, 0.25, 0.3438, 0.25, 0.375, 0.25, 0.375, 0.375, 0.3438, 0.375, 0.3438, 0.375, 0.375, 0.375, 0.375, 0.5, 0.3438, 0.5, 0.375, 0.5, 0.4062, 0.5, 0.4062, 0.625, 0.375, 0.625, 0.375, 0.625, 0.4062, 0.625, 0.4062, 0.75, 0.375, 0.75, 0.375, 0.75, 0.4062, 0.75, 0.4062, 0.875, 0.375, 0.875, 0.375, 0.875, 0.4062, 0.875, 0.4062, 1.0, 0.375, 1.0, 0.375, 0.0, 0.4062, 0.0, 0.4062, 0.125, 0.375, 0.125, 0.375, 0.125, 0.4062, 0.125, 0.4062, 0.25, 0.375, 0.25, 0.375, 0.25, 0.4062, 0.25, 0.4062, 0.375, 0.375, 0.375, 0.375, 0.375, 0.4062, 0.375, 0.4062, 0.5, 0.375, 0.5, 0.4062, 0.5, 0.4375, 0.5, 0.4375, 0.625, 0.4062, 0.625, 0.4062, 0.625, 0.4375, 0.625, 0.4375, 0.75, 0.4062, 0.75, 0.4062, 0.75, 0.4375, 0.75, 0.4375, 0.875, 0.4062, 0.875, 0.4062, 0.875, 0.4375, 0.875, 0.4375, 1.0, 0.4062, 1.0, 0.4062, 0.0, 0.4375, 0.0, 0.4375, 0.125, 0.4062, 0.125, 0.4062, 0.125, 0.4375, 0.125, 0.4375, 0.25, 0.4062, 0.25, 0.4062, 0.25, 0.4375, 0.25, 0.4375, 0.375, 0.4062, 0.375, 0.4062, 0.375, 0.4375, 0.375, 0.4375, 0.5, 0.4062, 0.5, 0.4375, 0.5, 0.4688, 0.5, 0.4688, 0.625, 0.4375, 0.625, 0.4375, 0.625, 0.4688, 0.625, 0.4688, 0.75, 0.4375, 0.75, 0.4375, 0.75, 0.4688, 0.75, 0.4688, 0.875, 0.4375, 0.875, 0.4375, 0.875, 0.4688, 0.875, 0.4688, 1.0, 0.4375, 1.0, 0.4375, 0.0, 0.4688, 0.0, 0.4688, 0.125, 0.4375, 0.125, 0.4375, 0.125, 0.4688, 0.125, 0.4688, 0.25, 0.4375, 0.25, 0.4375, 0.25, 0.4688, 0.25, 0.4688, 0.375, 0.4375, 0.375, 0.4375, 0.375, 0.4688, 0.375, 0.4688, 0.5, 0.4375, 0.5, 0.4688, 0.5, 0.5, 0.5, 0.5, 0.625, 0.4688, 0.625, 0.4688, 0.625, 0.5, 0.625, 0.5, 0.75, 0.4688, 0.75, 0.4688, 0.75, 0.5, 0.75, 0.5, 0.875, 0.4688, 0.875, 0.4688, 0.875, 0.5, 0.875, 0.5, 1.0, 0.4688, 1.0, 0.4688, 0.0, 0.5, 0.0, 0.5, 0.125, 0.4688, 0.125, 0.4688, 0.125, 0.5, 0.125, 0.5, 0.25, 0.4688, 0.25, 0.4688, 0.25, 0.5, 0.25, 0.5, 0.375, 0.4688, 0.375, 0.4688, 0.375, 0.5, 0.375, 0.5, 0.5, 0.4688, 0.5])
me_torus.materials.append(mat_material)
me_torus.use_remesh_fix_poles = True
me_torus.use_remesh_preserve_attributes = False
me_torus.update()
me_circle_005 = bpy.data.meshes.new('Circle.005')
me_circle_005.from_pydata([(0.0, 1.0, 0.0), (-0.3827, 0.9239, 0.0), (-0.7071, 0.7071, 0.0), (-0.9239, 0.3827, 0.0), (-1.0, -4.371e-08, 0.0), (-0.9239, -0.3827, 0.0), (-0.7071, -0.7071, 0.0), (-0.3827, -0.9239, 0.0), (8.742e-08, -1.0, 0.0), (0.3827, -0.9239, 0.0), (0.7071, -0.7071, 0.0), (0.9239, -0.3827, 0.0), (1.0, 1.192e-08, 0.0), (0.9239, 0.3827, 0.0), (0.7071, 0.7071, 0.0), (0.3827, 0.9239, 0.0), (0.0, 1.0, 0.4877), (-0.3827, 0.9239, 0.4877), (-0.7071, 0.7071, 0.4877), (-0.9239, 0.3827, 0.4877), (-1.0, -4.371e-08, 0.4877), (-0.9239, -0.3827, 0.4877), (-0.7071, -0.7071, 0.4877), (-0.3827, -0.9239, 0.4877), (8.742e-08, -1.0, 0.4877), (0.3827, -0.9239, 0.4877), (0.7071, -0.7071, 0.4877), (0.9239, -0.3827, 0.4877), (1.0, 1.192e-08, 0.4877), (0.9239, 0.3827, 0.4877), (0.7071, 0.7071, 0.4877), (0.3827, 0.9239, 0.4877), (-0.3827, 0.9239, -0.4349), (0.0, 1.0, -0.4349), (-0.7071, 0.7071, -0.4349), (-0.9239, 0.3827, -0.4349), (-1.0, -4.371e-08, -0.4349), (-0.9239, -0.3827, -0.4349), (-0.7071, -0.7071, -0.4349), (-0.3827, -0.9239, -0.4349), (8.742e-08, -1.0, -0.4349), (0.3827, -0.9239, -0.4349), (0.7071, -0.7071, -0.4349), (0.9239, -0.3827, -0.4349), (1.0, 1.192e-08, -0.4349), (0.9239, 0.3827, -0.4349), (0.7071, 0.7071, -0.4349), (0.3827, 0.9239, -0.4349)], [], [(9, 8, 40, 41), (17, 18, 19, 20, 21, 22, 23, 24, 25, 26, 27, 28, 29, 30, 31, 16), (8, 9, 25, 24), (1, 2, 18, 17), (9, 10, 26, 25), (2, 3, 19, 18), (10, 11, 27, 26), (3, 4, 20, 19), (11, 12, 28, 27), (4, 5, 21, 20), (12, 13, 29, 28), (5, 6, 22, 21), (13, 14, 30, 29), (6, 7, 23, 22), (14, 15, 31, 30), (7, 8, 24, 23), (0, 1, 17, 16), (15, 0, 16, 31), (32, 33, 47, 46, 45, 44, 43, 42, 41, 40, 39, 38, 37, 36, 35, 34), (2, 1, 32, 34), (10, 9, 41, 42), (3, 2, 34, 35), (11, 10, 42, 43), (4, 3, 35, 36), (12, 11, 43, 44), (5, 4, 36, 37), (13, 12, 44, 45), (6, 5, 37, 38), (14, 13, 45, 46), (7, 6, 38, 39), (15, 14, 46, 47), (8, 7, 39, 40), (1, 0, 33, 32), (0, 15, 47, 33)])
_uv = me_circle_005.uv_layers.new(name='UVMap')
_uv.uv.foreach_set('vector', [0.0, 0.0, 0.0, 0.0, 0.0, 0.0, 0.0, 0.0, 0.0, 0.0, 0.0, 0.0, 0.0, 0.0, 0.0, 0.0, 0.0, 0.0, 0.0, 0.0, 0.0, 0.0, 0.0, 0.0, 0.0, 0.0, 0.0, 0.0, 0.0, 0.0, 0.0, 0.0, 0.0, 0.0, 0.0, 0.0, 0.0, 0.0, 0.0, 0.0, 0.0, 0.0, 0.0, 0.0, 0.0, 0.0, 0.0, 0.0, 0.0, 0.0, 0.0, 0.0, 0.0, 0.0, 0.0, 0.0, 0.0, 0.0, 0.0, 0.0, 0.0, 0.0, 0.0, 0.0, 0.0, 0.0, 0.0, 0.0, 0.0, 0.0, 0.0, 0.0, 0.0, 0.0, 0.0, 0.0, 0.0, 0.0, 0.0, 0.0, 0.0, 0.0, 0.0, 0.0, 0.0, 0.0, 0.0, 0.0, 0.0, 0.0, 0.0, 0.0, 0.0, 0.0, 0.0, 0.0, 0.0, 0.0, 0.0, 0.0, 0.0, 0.0, 0.0, 0.0, 0.0, 0.0, 0.0, 0.0, 0.0, 0.0, 0.0, 0.0, 0.0, 0.0, 0.0, 0.0, 0.0, 0.0, 0.0, 0.0, 0.0, 0.0, 0.0, 0.0, 0.0, 0.0, 0.0, 0.0, 0.0, 0.0, 0.0, 0.0, 0.0, 0.0, 0.0, 0.0, 0.0, 0.0, 0.0, 0.0, 0.0, 0.0, 0.0, 0.0, 0.0, 0.0, 0.0, 0.0, 0.0, 0.0, 0.0, 0.0, 0.0, 0.0, 0.0, 0.0, 0.0, 0.0, 0.0, 0.0, 0.0, 0.0, 0.0, 0.0, 0.0, 0.0, 0.0, 0.0, 0.0, 0.0, 0.0, 0.0, 0.0, 0.0, 0.0, 0.0, 0.0, 0.0, 0.0, 0.0, 0.0, 0.0, 0.0, 0.0, 0.0, 0.0, 0.0, 0.0, 0.0, 0.0, 0.0, 0.0, 0.0, 0.0, 0.0, 0.0, 0.0, 0.0, 0.0, 0.0, 0.0, 0.0, 0.0, 0.0, 0.0, 0.0, 0.0, 0.0, 0.0, 0.0, 0.0, 0.0, 0.0, 0.0, 0.0, 0.0, 0.0, 0.0, 0.0, 0.0, 0.0, 0.0, 0.0, 0.0, 0.0, 0.0, 0.0, 0.0, 0.0, 0.0, 0.0, 0.0, 0.0, 0.0, 0.0, 0.0, 0.0, 0.0, 0.0, 0.0, 0.0, 0.0, 0.0, 0.0, 0.0, 0.0, 0.0, 0.0, 0.0, 0.0, 0.0, 0.0, 0.0, 0.0, 0.0, 0.0, 0.0, 0.0, 0.0, 0.0, 0.0, 0.0, 0.0, 0.0, 0.0, 0.0, 0.0, 0.0, 0.0, 0.0, 0.0, 0.0, 0.0, 0.0, 0.0, 0.0, 0.0, 0.0, 0.0, 0.0, 0.0, 0.0, 0.0, 0.0, 0.0, 0.0, 0.0, 0.0, 0.0, 0.0, 0.0, 0.0, 0.0, 0.0, 0.0, 0.0, 0.0, 0.0, 0.0, 0.0, 0.0, 0.0, 0.0, 0.0, 0.0, 0.0, 0.0, 0.0, 0.0, 0.0, 0.0, 0.0, 0.0, 0.0, 0.0, 0.0, 0.0, 0.0, 0.0, 0.0])
me_circle_005.use_remesh_fix_poles = True
me_circle_005.use_remesh_preserve_attributes = False
me_circle_005.update()
me_cylinder_003 = bpy.data.meshes.new('Cylinder.003')
me_cylinder_003.from_pydata([(0.0, 0.09, -0.395), (0.0, 0.09, 0.395), (0.07794, -0.045, -0.395), (0.07794, -0.045, 0.395), (-0.07794, -0.045, -0.395), (-0.07794, -0.045, 0.395)], [], [(0, 1, 3, 2), (2, 3, 5, 4), (3, 1, 5), (4, 5, 1, 0), (0, 2, 4)])
_uv = me_cylinder_003.uv_layers.new(name='UVMap')
_uv.uv.foreach_set('vector', [1.0, 0.5, 1.0, 1.0, 0.6667, 1.0, 0.6667, 0.5, 0.6667, 0.5, 0.6667, 1.0, 0.3333, 1.0, 0.3333, 0.5, 0.4578, 0.13, 0.25, 0.49, 0.04215, 0.13, 0.3333, 0.5, 0.3333, 1.0, -5.96e-08, 1.0, -5.96e-08, 0.5, 0.75, 0.49, 0.9578, 0.13, 0.5422, 0.13])
me_cylinder_003.use_remesh_fix_poles = True
me_cylinder_003.use_remesh_preserve_attributes = False
me_cylinder_003.update()
me_cylinder_004 = bpy.data.meshes.new('Cylinder.004')
me_cylinder_004.from_pydata([(0.0, 0.18, -0.455), (0.0, 0.18, 1.156), (0.09, 0.1559, -0.455), (0.09, 0.1559, 1.156), (0.1559, 0.09, -0.455), (0.1559, 0.09, 1.156), (0.18, -7.868e-09, -0.455), (0.18, -7.868e-09, 1.156), (0.1559, -0.09, -0.455), (0.1559, -0.09, 1.156), (0.09, -0.1559, -0.455), (0.09, -0.1559, 1.156), (-1.574e-08, -0.18, -0.455), (-1.574e-08, -0.18, 1.156), (-0.09, -0.1559, -0.455), (-0.09, -0.1559, 1.156), (-0.1559, -0.09, -0.455), (-0.1559, -0.09, 1.156), (-0.18, 2.146e-09, -0.455), (-0.18, 2.146e-09, 1.156), (-0.1559, 0.09, -0.455), (-0.1559, 0.09, 1.156), (-0.09, 0.1559, -0.455), (-0.09, 0.1559, 1.156)], [], [(0, 1, 3, 2), (2, 3, 5, 4), (4, 5, 7, 6), (6, 7, 9, 8), (8, 9, 11, 10), (10, 11, 13, 12), (12, 13, 15, 14), (14, 15, 17, 16), (16, 17, 19, 18), (18, 19, 21, 20), (3, 1, 23, 21, 19, 17, 15, 13, 11, 9, 7, 5), (20, 21, 23, 22), (22, 23, 1, 0), (0, 2, 4, 6, 8, 10, 12, 14, 16, 18, 20, 22)])
me_cylinder_004.polygons.foreach_set('use_smooth', [True] * 14)
_uv = me_cylinder_004.uv_layers.new(name='UVMap')
_uv.uv.foreach_set('vector', [1.0, 0.5, 1.0, 1.0, 0.9167, 1.0, 0.9167, 0.5, 0.9167, 0.5, 0.9167, 1.0, 0.8333, 1.0, 0.8333, 0.5, 0.8333, 0.5, 0.8333, 1.0, 0.75, 1.0, 0.75, 0.5, 0.75, 0.5, 0.75, 1.0, 0.6667, 1.0, 0.6667, 0.5, 0.6667, 0.5, 0.6667, 1.0, 0.5833, 1.0, 0.5833, 0.5, 0.5833, 0.5, 0.5833, 1.0, 0.5, 1.0, 0.5, 0.5, 0.5, 0.5, 0.5, 1.0, 0.4167, 1.0, 0.4167, 0.5, 0.4167, 0.5, 0.4167, 1.0, 0.3333, 1.0, 0.3333, 0.5, 0.3333, 0.5, 0.3333, 1.0, 0.25, 1.0, 0.25, 0.5, 0.25, 0.5, 0.25, 1.0, 0.1667, 1.0, 0.1667, 0.5, 0.37, 0.4578, 0.25, 0.49, 0.13, 0.4578, 0.04215, 0.37, 0.01, 0.25, 0.04215, 0.13, 0.13, 0.04215, 0.25, 0.01, 0.37, 0.04215, 0.4578, 0.13, 0.49, 0.25, 0.4578, 0.37, 0.1667, 0.5, 0.1667, 1.0, 0.08333, 1.0, 0.08333, 0.5, 0.08333, 0.5, 0.08333, 1.0, 7.451e-08, 1.0, 7.451e-08, 0.5, 0.75, 0.49, 0.87, 0.4578, 0.9578, 0.37, 0.99, 0.25, 0.9578, 0.13, 0.87, 0.04215, 0.75, 0.01, 0.63, 0.04215, 0.5422, 0.13, 0.51, 0.25, 0.5422, 0.37, 0.63, 0.4578])
me_cylinder_004.materials.append(mat_material_001)
me_cylinder_004.use_remesh_fix_poles = True
me_cylinder_004.use_remesh_preserve_attributes = False
me_cylinder_004.update()
me_cylinder_005 = bpy.data.meshes.new('Cylinder.005')
me_cylinder_005.from_pydata([(0.0, 0.18, -1.358), (0.0, 0.18, 0.455), (0.09, 0.1559, -1.358), (0.09, 0.1559, 0.455), (0.1559, 0.09, -1.358), (0.1559, 0.09, 0.455), (0.18, -7.868e-09, -1.358), (0.18, -7.868e-09, 0.455), (0.1559, -0.09, -1.358), (0.1559, -0.09, 0.455), (0.09, -0.1559, -1.358), (0.09, -0.1559, 0.455), (-1.574e-08, -0.18, -1.358), (-1.574e-08, -0.18, 0.455), (-0.09, -0.1559, -1.358), (-0.09, -0.1559, 0.455), (-0.1559, -0.09, -1.358), (-0.1559, -0.09, 0.455), (-0.18, 2.146e-09, -1.358), (-0.18, 2.146e-09, 0.455), (-0.1559, 0.09, -1.358), (-0.1559, 0.09, 0.455), (-0.09, 0.1559, -1.358), (-0.09, 0.1559, 0.455)], [], [(0, 1, 3, 2), (2, 3, 5, 4), (4, 5, 7, 6), (6, 7, 9, 8), (8, 9, 11, 10), (10, 11, 13, 12), (12, 13, 15, 14), (14, 15, 17, 16), (16, 17, 19, 18), (18, 19, 21, 20), (3, 1, 23, 21, 19, 17, 15, 13, 11, 9, 7, 5), (20, 21, 23, 22), (22, 23, 1, 0), (0, 2, 4, 6, 8, 10, 12, 14, 16, 18, 20, 22)])
_uv = me_cylinder_005.uv_layers.new(name='UVMap')
_uv.uv.foreach_set('vector', [1.0, 0.5, 1.0, 1.0, 0.9167, 1.0, 0.9167, 0.5, 0.9167, 0.5, 0.9167, 1.0, 0.8333, 1.0, 0.8333, 0.5, 0.8333, 0.5, 0.8333, 1.0, 0.75, 1.0, 0.75, 0.5, 0.75, 0.5, 0.75, 1.0, 0.6667, 1.0, 0.6667, 0.5, 0.6667, 0.5, 0.6667, 1.0, 0.5833, 1.0, 0.5833, 0.5, 0.5833, 0.5, 0.5833, 1.0, 0.5, 1.0, 0.5, 0.5, 0.5, 0.5, 0.5, 1.0, 0.4167, 1.0, 0.4167, 0.5, 0.4167, 0.5, 0.4167, 1.0, 0.3333, 1.0, 0.3333, 0.5, 0.3333, 0.5, 0.3333, 1.0, 0.25, 1.0, 0.25, 0.5, 0.25, 0.5, 0.25, 1.0, 0.1667, 1.0, 0.1667, 0.5, 0.37, 0.4578, 0.25, 0.49, 0.13, 0.4578, 0.04215, 0.37, 0.01, 0.25, 0.04215, 0.13, 0.13, 0.04215, 0.25, 0.01, 0.37, 0.04215, 0.4578, 0.13, 0.49, 0.25, 0.4578, 0.37, 0.1667, 0.5, 0.1667, 1.0, 0.08333, 1.0, 0.08333, 0.5, 0.08333, 0.5, 0.08333, 1.0, 7.451e-08, 1.0, 7.451e-08, 0.5, 0.75, 0.49, 0.87, 0.4578, 0.9578, 0.37, 0.99, 0.25, 0.9578, 0.13, 0.87, 0.04215, 0.75, 0.01, 0.63, 0.04215, 0.5422, 0.13, 0.51, 0.25, 0.5422, 0.37, 0.63, 0.4578])
me_cylinder_005.use_remesh_fix_poles = True
me_cylinder_005.use_remesh_preserve_attributes = False
me_cylinder_005.update()
me_cube_001 = bpy.data.meshes.new('Cube.001')
me_cube_001.from_pydata([(1.507, -0.2956, -0.6133), (1.069, -0.2956, -0.2945), (1.507, 0.2956, -0.6133), (1.069, 0.2956, -0.2945), (2.242, -0.5985, -0.6897), (1.485, -0.5985, 0.01336), (2.242, 0.5985, -0.6897), (1.485, 0.5985, 0.01336), (3.096, 0.7296, 0.1344), (3.713, 0.7296, -0.8711), (3.713, -0.7296, -0.8711), (3.096, -0.7296, 0.1344), (4.851, 0.9814, 0.3366), (4.884, 0.9814, -1.37), (4.884, -0.9814, -1.37), (4.851, -0.9814, 0.3366), (6.03, 0.7832, 0.1529), (5.832, 0.7832, -1.257), (5.832, -0.7832, -1.257), (6.03, -0.7832, 0.1529), (1.52, -2.328e-09, -0.6461), (1.263, -0.3394, -0.4655), (1.006, 1.863e-09, -0.2849), (1.263, 0.3394, -0.4655), (1.761, 0.4562, -0.6555), (1.13, 0.4562, -0.1439), (1.864, 0.823, -0.3382), (2.384, 0.0, -0.8215), (1.343, -9.313e-10, 0.1452), (1.864, -0.823, -0.3382), (1.761, -0.4562, -0.6555), (1.13, -0.4562, -0.1439), (3.405, 1.003, -0.3684), (3.829, 1.863e-09, -1.06), (2.98, 1.863e-09, 0.3229), (3.405, -1.003, -0.3684), (2.956, 0.666, -0.7383), (2.956, -0.666, -0.7383), (2.197, -0.666, 0.08461), (2.197, 0.666, 0.08461), (4.867, 1.349, -0.5168), (4.89, -1.909e-08, -1.69), (4.845, 0.0, 0.6567), (4.867, -1.349, -0.5168), (4.332, -0.8555, -1.125), (3.993, -0.8555, 0.2346), (4.332, 0.8555, -1.125), (3.993, 0.8555, 0.2346), (6.009, 0.9549, -0.552), (5.879, 1.304e-08, -1.411), (6.138, -1.118e-08, 0.3073), (6.009, -0.9549, -0.552), (5.615, -0.9917, 0.3412), (5.615, 0.9917, 0.3412), (5.443, 0.9917, -1.436), (5.443, -0.9917, -1.436), (1.211, -2.328e-09, -0.4898), (1.443, 0.6232, -0.4009), (3.099, 0.0, -0.8926), (1.443, -0.6232, -0.4009), (1.875, -9.313e-10, -0.7499), (1.011, 7.451e-09, -0.05186), (4.163, -1.176, -0.4454), (2.055, 0.0, 0.2389), (2.577, 0.9158, -0.3269), (2.577, -0.9158, -0.3269), (5.656, 0.0, 0.6754), (4.396, -1.17e-08, -1.38), (3.929, 1.17e-08, 0.4895), (4.163, 1.176, -0.4454), (6.173, -5.588e-09, -0.552), (5.537, 1.365, -0.5476), (5.537, -1.365, -0.5476), (5.417, 0.0, -1.771)], [], [(0, 21, 56, 20), (21, 1, 22, 56), (56, 22, 3, 23), (20, 56, 23, 2), (2, 23, 57, 24), (23, 3, 25, 57), (57, 25, 7, 26), (24, 57, 26, 6), (4, 27, 58, 37), (27, 6, 36, 58), (58, 36, 9, 33), (37, 58, 33, 10), (4, 29, 59, 30), (29, 5, 31, 59), (59, 31, 1, 21), (30, 59, 21, 0), (2, 24, 60, 20), (24, 6, 27, 60), (60, 27, 4, 30), (20, 60, 30, 0), (7, 25, 61, 28), (25, 3, 22, 61), (61, 22, 1, 31), (28, 61, 31, 5), (11, 35, 62, 45), (35, 10, 44, 62), (62, 44, 14, 43), (45, 62, 43, 15), (7, 28, 63, 39), (28, 5, 38, 63), (63, 38, 11, 34), (39, 63, 34, 8), (6, 26, 64, 36), (26, 7, 39, 64), (64, 39, 8, 32), (36, 64, 32, 9), (5, 29, 65, 38), (29, 4, 37, 65), (65, 37, 10, 35), (38, 65, 35, 11), (12, 42, 66, 53), (42, 15, 52, 66), (66, 52, 19, 50), (53, 66, 50, 16), (10, 33, 67, 44), (33, 9, 46, 67), (67, 46, 13, 41), (44, 67, 41, 14), (8, 34, 68, 47), (34, 11, 45, 68), (68, 45, 15, 42), (47, 68, 42, 12), (9, 32, 69, 46), (32, 8, 47, 69), (69, 47, 12, 40), (46, 69, 40, 13), (17, 48, 70, 49), (48, 16, 50, 70), (70, 50, 19, 51), (49, 70, 51, 18), (13, 40, 71, 54), (40, 12, 53, 71), (71, 53, 16, 48), (54, 71, 48, 17), (15, 43, 72, 52), (43, 14, 55, 72), (72, 55, 18, 51), (52, 72, 51, 19), (14, 41, 73, 55), (41, 13, 54, 73), (73, 54, 17, 49), (55, 73, 49, 18)])
me_cube_001.polygons.foreach_set('use_smooth', [True] * 72)
_uv = me_cube_001.uv_layers.new(name='UVMap')
_uv.uv.foreach_set('vector', [0.375, 0.0, 0.5, 0.0, 0.5, 0.125, 0.375, 0.125, 0.5, 0.0, 0.625, 0.0, 0.625, 0.125, 0.5, 0.125, 0.5, 0.125, 0.625, 0.125, 0.625, 0.25, 0.5, 0.25, 0.375, 0.125, 0.5, 0.125, 0.5, 0.25, 0.375, 0.25, 0.375, 0.25, 0.5, 0.25, 0.5, 0.3715, 0.375, 0.375, 0.5, 0.25, 0.625, 0.25, 0.625, 0.375, 0.5, 0.3715, 0.5, 0.3715, 0.625, 0.375, 0.625, 0.5, 0.5, 0.467, 0.375, 0.375, 0.5, 0.3715, 0.5, 0.467, 0.375, 0.5, 0.375, 0.75, 0.342, 0.625, 0.3802, 0.625, 0.4123, 0.7127, 0.342, 0.625, 0.375, 0.5, 0.4123, 0.5373, 0.3802, 0.625, 0.3802, 0.625, 0.4123, 0.5373, 0.4167, 0.5417, 0.3854, 0.625, 0.4123, 0.7127, 0.3802, 0.625, 0.3854, 0.625, 0.4167, 0.7083, 0.375, 0.75, 0.5, 0.783, 0.5, 0.8785, 0.375, 0.875, 0.5, 0.783, 0.625, 0.75, 0.625, 0.875, 0.5, 0.8785, 0.5, 0.8785, 0.625, 0.875, 0.625, 1.0, 0.5, 1.0, 0.375, 0.875, 0.5, 0.8785, 0.5, 1.0, 0.375, 1.0, 0.125, 0.5, 0.25, 0.5, 0.2465, 0.625, 0.125, 0.625, 0.25, 0.5, 0.375, 0.5, 0.342, 0.625, 0.2465, 0.625, 0.2465, 0.625, 0.342, 0.625, 0.375, 0.75, 0.25, 0.75, 0.125, 0.625, 0.2465, 0.625, 0.25, 0.75, 0.125, 0.75, 0.625, 0.5, 0.75, 0.5, 0.7535, 0.625, 0.658, 0.625, 0.75, 0.5, 0.875, 0.5, 0.875, 0.625, 0.7535, 0.625, 0.7535, 0.625, 0.875, 0.625, 0.875, 0.75, 0.75, 0.75, 0.658, 0.625, 0.7535, 0.625, 0.75, 0.75, 0.625, 0.75, 0.5833, 0.7083, 0.5, 0.7396, 0.5, 0.7396, 0.5833, 0.7083, 0.5, 0.7396, 0.4167, 0.7083, 0.4167, 0.7083, 0.5, 0.7396, 0.5, 0.7396, 0.4167, 0.7083, 0.4167, 0.7083, 0.5, 0.7396, 0.5833, 0.7083, 0.5, 0.7396, 0.5, 0.7396, 0.5833, 0.7083, 0.625, 0.5, 0.658, 0.625, 0.6198, 0.625, 0.5877, 0.5373, 0.658, 0.625, 0.625, 0.75, 0.5877, 0.7127, 0.6198, 0.625, 0.6198, 0.625, 0.5877, 0.7127, 0.5833, 0.7083, 0.6146, 0.625, 0.5877, 0.5373, 0.6198, 0.625, 0.6146, 0.625, 0.5833, 0.5417, 0.375, 0.5, 0.5, 0.467, 0.5, 0.5052, 0.4123, 0.5373, 0.5, 0.467, 0.625, 0.5, 0.5877, 0.5373, 0.5, 0.5052, 0.5, 0.5052, 0.5877, 0.5373, 0.5833, 0.5417, 0.5, 0.5104, 0.4123, 0.5373, 0.5, 0.5052, 0.5, 0.5104, 0.4167, 0.5417, 0.625, 0.75, 0.5, 0.783, 0.5, 0.7448, 0.5877, 0.7127, 0.5, 0.783, 0.375, 0.75, 0.4123, 0.7127, 0.5, 0.7448, 0.5, 0.7448, 0.4123, 0.7127, 0.4167, 0.7083, 0.5, 0.7396, 0.5877, 0.7127, 0.5, 0.7448, 0.5, 0.7396, 0.5833, 0.7083, 0.5833, 0.5417, 0.6146, 0.625, 0.6098, 0.625, 0.5798, 0.5452, 0.6146, 0.625, 0.5833, 0.7083, 0.5798, 0.7048, 0.6098, 0.625, 0.6098, 0.625, 0.5798, 0.7048, 0.5625, 0.6875, 0.5762, 0.625, 0.5798, 0.5452, 0.6098, 0.625, 0.5762, 0.625, 0.5625, 0.5625, 0.4167, 0.7083, 0.3854, 0.625, 0.3854, 0.625, 0.4167, 0.7083, 0.3854, 0.625, 0.4167, 0.5417, 0.4167, 0.5417, 0.3854, 0.625, 0.3854, 0.625, 0.4167, 0.5417, 0.4167, 0.5417, 0.3854, 0.625, 0.4167, 0.7083, 0.3854, 0.625, 0.3854, 0.625, 0.4167, 0.7083, 0.5833, 0.5417, 0.6146, 0.625, 0.6146, 0.625, 0.5833, 0.5417, 0.6146, 0.625, 0.5833, 0.7083, 0.5833, 0.7083, 0.6146, 0.625, 0.6146, 0.625, 0.5833, 0.7083, 0.5833, 0.7083, 0.6146, 0.625, 0.5833, 0.5417, 0.6146, 0.625, 0.6146, 0.625, 0.5833, 0.5417, 0.4167, 0.5417, 0.5, 0.5104, 0.5, 0.5104, 0.4167, 0.5417, 0.5, 0.5104, 0.5833, 0.5417, 0.5833, 0.5417, 0.5, 0.5104, 0.5, 0.5104, 0.5833, 0.5417, 0.5833, 0.5417, 0.5, 0.5104, 0.4167, 0.5417, 0.5, 0.5104, 0.5, 0.5104, 0.4167, 0.5417, 0.4375, 0.5625, 0.5, 0.5488, 0.5, 0.625, 0.4238, 0.625, 0.5, 0.5488, 0.5625, 0.5625, 0.5762, 0.625, 0.5, 0.625, 0.5, 0.625, 0.5762, 0.625, 0.5625, 0.6875, 0.5, 0.7012, 0.4238, 0.625, 0.5, 0.625, 0.5, 0.7012, 0.4375, 0.6875, 0.4167, 0.5417, 0.5, 0.5104, 0.5, 0.5152, 0.4202, 0.5452, 0.5, 0.5104, 0.5833, 0.5417, 0.5798, 0.5452, 0.5, 0.5152, 0.5, 0.5152, 0.5798, 0.5452, 0.5625, 0.5625, 0.5, 0.5488, 0.4202, 0.5452, 0.5, 0.5152, 0.5, 0.5488, 0.4375, 0.5625, 0.5833, 0.7083, 0.5, 0.7396, 0.5, 0.7348, 0.5798, 0.7048, 0.5, 0.7396, 0.4167, 0.7083, 0.4202, 0.7048, 0.5, 0.7348, 0.5, 0.7348, 0.4202, 0.7048, 0.4375, 0.6875, 0.5, 0.7012, 0.5798, 0.7048, 0.5, 0.7348, 0.5, 0.7012, 0.5625, 0.6875, 0.4167, 0.7083, 0.3854, 0.625, 0.3902, 0.625, 0.4202, 0.7048, 0.3854, 0.625, 0.4167, 0.5417, 0.4202, 0.5452, 0.3902, 0.625, 0.3902, 0.625, 0.4202, 0.5452, 0.4375, 0.5625, 0.4238, 0.625, 0.4202, 0.7048, 0.3902, 0.625, 0.4238, 0.625, 0.4375, 0.6875])
me_cube_001.materials.append(mat_material)
me_cube_001.use_remesh_fix_poles = True
me_cube_001.use_remesh_preserve_attributes = False
me_cube_001.update()

# ---- curves / text
cu_circle_002 = bpy.data.curves.new('Circle.002', 'CURVE')
cu_circle_002.dimensions = '3D'
_sp = cu_circle_002.splines.new('POLY'); _sp.points.add(4)
_sp.points.foreach_set('co', [0.3827, 0.9239, 0.0, 0.0, 0.06411, -0.02194, 0.003427, 0.0, 0.06757, 0.004286, 0.004389, 0.0, 0.06074, 0.02986, 0.004682, 0.0, -0.3827, 0.9239, 0.0, 0.0])
_sp.order_v = 0
_sp.resolution_v = 0
_sp.use_endpoint_u = True
_sp.use_smooth = False
_sp = cu_circle_002.splines.new('POLY'); _sp.points.add(2)
_sp.points.foreach_set('co', [0.7071, 0.7071, 0.0, 0.0, 0.05089, -0.04483, 0.001943, 0.0, 0.06411, -0.02194, 0.003427, 0.0])
_sp.order_v = 0
_sp.resolution_v = 0
_sp.use_endpoint_u = True
_sp.use_smooth = False
_sp = cu_circle_002.splines.new('POLY'); _sp.points.add(2)
_sp.points.foreach_set('co', [0.9239, 0.3827, 0.0, 0.0, 0.02992, -0.06089, 0.0001637, 0.0, 0.05089, -0.04483, 0.001943, 0.0])
_sp.order_v = 0
_sp.resolution_v = 0
_sp.use_endpoint_u = True
_sp.use_smooth = False
_sp = cu_circle_002.splines.new('POLY'); _sp.points.add(2)
_sp.points.foreach_set('co', [1.0, 1.192e-08, 0.0, 0.0, 0.0044, -0.06769, -0.001641, 0.0, 0.02992, -0.06089, 0.0001637, 0.0])
_sp.order_v = 0
_sp.resolution_v = 0
_sp.use_endpoint_u = True
_sp.use_smooth = False
_sp = cu_circle_002.splines.new('POLY'); _sp.points.add(2)
_sp.points.foreach_set('co', [0.9239, -0.3827, 0.0, 0.0, -0.02179, -0.06418, -0.003195, 0.0, 0.0044, -0.06769, -0.001641, 0.0])
_sp.order_v = 0
_sp.resolution_v = 0
_sp.use_endpoint_u = True
_sp.use_smooth = False
_sp = cu_circle_002.splines.new('POLY'); _sp.points.add(2)
_sp.points.foreach_set('co', [0.7071, -0.7071, 0.0, 0.0, -0.04467, -0.05089, -0.004263, 0.0, -0.02179, -0.06418, -0.003195, 0.0])
_sp.order_v = 0
_sp.resolution_v = 0
_sp.use_endpoint_u = True
_sp.use_smooth = False
_sp = cu_circle_002.splines.new('POLY'); _sp.points.add(2)
_sp.points.foreach_set('co', [0.3827, -0.9239, 0.0, 0.0, -0.06074, -0.02986, -0.004682, 0.0, -0.04467, -0.05089, -0.004263, 0.0])
_sp.order_v = 0
_sp.resolution_v = 0
_sp.use_endpoint_u = True
_sp.use_smooth = False
_sp = cu_circle_002.splines.new('POLY'); _sp.points.add(2)
_sp.points.foreach_set('co', [8.742e-08, -1.0, 0.0, 0.0, -0.06757, -0.004286, -0.004389, 0.0, -0.06074, -0.02986, -0.004682, 0.0])
_sp.order_v = 0
_sp.resolution_v = 0
_sp.use_endpoint_u = True
_sp.use_smooth = False
_sp = cu_circle_002.splines.new('POLY'); _sp.points.add(2)
_sp.points.foreach_set('co', [-0.3827, -0.9239, 0.0, 0.0, -0.06411, 0.02194, -0.003427, 0.0, -0.06757, -0.004286, -0.004389, 0.0])
_sp.order_v = 0
_sp.resolution_v = 0
_sp.use_endpoint_u = True
_sp.use_smooth = False
_sp = cu_circle_002.splines.new('POLY'); _sp.points.add(2)
_sp.points.foreach_set('co', [-0.7071, -0.7071, 0.0, 0.0, -0.05089, 0.04483, -0.001943, 0.0, -0.06411, 0.02194, -0.003427, 0.0])
_sp.order_v = 0
_sp.resolution_v = 0
_sp.use_endpoint_u = True
_sp.use_smooth = False
_sp = cu_circle_002.splines.new('POLY'); _sp.points.add(2)
_sp.points.foreach_set('co', [-0.9239, -0.3827, 0.0, 0.0, -0.02992, 0.0609, -0.0001637, 0.0, -0.05089, 0.04483, -0.001943, 0.0])
_sp.order_v = 0
_sp.resolution_v = 0
_sp.use_endpoint_u = True
_sp.use_smooth = False
_sp = cu_circle_002.splines.new('POLY'); _sp.points.add(2)
_sp.points.foreach_set('co', [-1.0, -4.371e-08, 0.0, 0.0, -0.0044, 0.06769, 0.001641, 0.0, -0.02992, 0.0609, -0.0001637, 0.0])
_sp.order_v = 0
_sp.resolution_v = 0
_sp.use_endpoint_u = True
_sp.use_smooth = False
_sp = cu_circle_002.splines.new('POLY'); _sp.points.add(2)
_sp.points.foreach_set('co', [-0.9239, 0.3827, 0.0, 0.0, 0.02179, 0.06418, 0.003195, 0.0, -0.0044, 0.06769, 0.001641, 0.0])
_sp.order_v = 0
_sp.resolution_v = 0
_sp.use_endpoint_u = True
_sp.use_smooth = False
_sp = cu_circle_002.splines.new('POLY'); _sp.points.add(2)
_sp.points.foreach_set('co', [-0.7071, 0.7071, 0.0, 0.0, 0.04467, 0.05089, 0.004263, 0.0, 0.02179, 0.06418, 0.003195, 0.0])
_sp.order_v = 0
_sp.resolution_v = 0
_sp.use_endpoint_u = True
_sp.use_smooth = False
_sp = cu_circle_002.splines.new('POLY'); _sp.points.add(1)
_sp.points.foreach_set('co', [0.06757, 0.004286, 0.004389, 0.0, 0.0, 1.0, 0.0, 0.0])
_sp.order_v = 0
_sp.resolution_v = 0
_sp.use_endpoint_u = True
_sp.use_smooth = False
_sp = cu_circle_002.splines.new('POLY'); _sp.points.add(1)
_sp.points.foreach_set('co', [0.04467, 0.05089, 0.004263, 0.0, 0.06074, 0.02986, 0.004682, 0.0])
_sp.order_v = 0
_sp.resolution_v = 0
_sp.use_endpoint_u = True
_sp.use_smooth = False
cu_circle_002.materials.append(mat_material_002)
cu_circle_002.bevel_resolution = 0
cu_circle_002.bevel_depth = 0.03
cu_circle_002.fill_mode = 'FULL'
cu_circle_004 = bpy.data.curves.new('Circle.004', 'CURVE')
cu_circle_004.dimensions = '3D'
_sp = cu_circle_004.splines.new('POLY'); _sp.points.add(11)
_sp.points.foreach_set('co', [-3.516, 1.0, -2.54e-08, 0.0, 0.0, 1.0, 0.0, 0.0, 0.0, 1.0, 0.0, 0.0, 0.3827, 0.9239, 0.0, 0.0, 0.7071, 0.7071, 0.0, 0.0, 0.9239, 0.3827, 0.0, 0.0, 1.0, 1.192e-08, 0.0, 0.0, 0.9239, -0.3827, 0.0, 0.0, 0.7071, -0.7071, 0.0, 0.0, 0.3827, -0.9239, 0.0, 0.0, 8.742e-08, -1.0, 0.0, 0.0, -3.516, -1.0, -2.54e-08, 0.0])
_sp.order_v = 0
_sp.resolution_v = 0
_sp.use_endpoint_u = True
cu_circle_004.materials.append(mat_material_001)
cu_circle_004.bevel_depth = 0.36
cu_circle_004.fill_mode = 'FULL'
cu_circle_004.use_fill_caps = True

# ---- objects
ob_torus = bpy.data.objects.new('Torus', me_torus)
ob_circle_002 = bpy.data.objects.new('Circle.002', cu_circle_002)
ob_circle_003 = bpy.data.objects.new('Circle.003', me_circle_005)
ob_circle_004 = bpy.data.objects.new('Circle.004', cu_circle_004)
ob_cylinder = bpy.data.objects.new('Cylinder', me_cylinder_003)
ob_cylinder_001 = bpy.data.objects.new('Cylinder.001', me_cylinder_004)
ob_cylinder_002 = bpy.data.objects.new('Cylinder.002', me_cylinder_005)
ob_cube = bpy.data.objects.new('Cube', me_cube_001)

# ---- transforms, parenting, visibility, modifiers, constraints
ob_torus.location = (0.0, 0.0, 0.0)
ob_torus.rotation_euler = (1.571, -0.0, 0.0)
_m = ob_torus.modifiers.new('Subdivision', 'SUBSURF')
ob_circle_002.location = (0.0, 0.0, 0.0)
ob_circle_002.rotation_euler = (1.571, 0.0, 0.0)
ob_circle_002.scale = (1.127, 1.127, 1.127)
ob_circle_003.location = (0.0, 0.0, 0.0)
ob_circle_003.rotation_euler = (1.571, 0.0, 0.0)
ob_circle_003.scale = (0.1589, 0.1589, 0.1589)
ob_circle_004.location = (0.002884, 0.00188, 1.285)
ob_circle_004.rotation_euler = (0.0, 4.712, 0.0)
ob_circle_004.scale = (0.3824, 0.3824, 0.3824)
ob_cylinder.location = (0.0, 0.0, 0.0)
ob_cylinder.rotation_euler = (1.571, 0.0, 0.0)
ob_cylinder_001.location = (0.0, 0.0, 2.047)
ob_cylinder_001.scale = (0.7973, 0.7973, 0.7973)
ob_cylinder_002.location = (0.0, 0.0, 3.501)
ob_cylinder_002.scale = (0.4245, 0.4245, 0.4245)
ob_cube.location = (-1.049, 0.0, 3.641)
ob_cube.rotation_euler = (0.0, -0.2112, 0.0)
ob_cube.scale = (0.2734, 0.2734, 0.2734)
_m = ob_cube.modifiers.new('Subdivision', 'SUBSURF')

# ---- collection membership
col_collection.objects.link(ob_torus)
col_collection.objects.link(ob_circle_002)
col_collection.objects.link(ob_circle_003)
col_collection.objects.link(ob_circle_004)
col_collection.objects.link(ob_cylinder)
col_collection.objects.link(ob_cylinder_001)
col_collection.objects.link(ob_cylinder_002)
col_collection.objects.link(ob_cube)

# ---- scene / render settings (as saved in the file)
scene.frame_start = 1; scene.frame_end = 250; scene.frame_set(1)
scene.render.engine = 'BLENDER_EEVEE_NEXT'
scene.cycles.use_denoising = False
scene.cycles.samples = 128
scene.cycles.sampling_pattern = 'TABULATED_SOBOL'
scene.cycles.use_adaptive_sampling = False
scene.cycles.use_light_tree = False
scene.view_settings.view_transform = 'Filmic'
bpy.context.view_layer.update()

# ---- added for rendering (the .blend has no active camera and no usable light): camera, sun
cam_auto = bpy.data.cameras.new('AutoCamera')
cam_auto.lens = 50.0
cam_auto.sensor_width = 36.0
cam_auto.clip_end = 1000.0
ob_auto_camera = bpy.data.objects.new('AutoCamera', cam_auto)
scene.collection.objects.link(ob_auto_camera)
ob_auto_camera.location = (7.55971, -9.07166, 7.00888)
ob_auto_camera.rotation_euler = (1.09748, -7.21219e-08, 0.694738)
scene.camera = ob_auto_camera
light_auto_sun = bpy.data.lights.new('AutoSun', 'SUN')
light_auto_sun.energy = 3.0
light_auto_sun.angle = 0.0523599
ob_auto_sun = bpy.data.objects.new('AutoSun', light_auto_sun)
scene.collection.objects.link(ob_auto_sun)
ob_auto_sun.rotation_euler = (0.872665, 0.174533, 0.523599)
bpy.context.view_layer.update()
